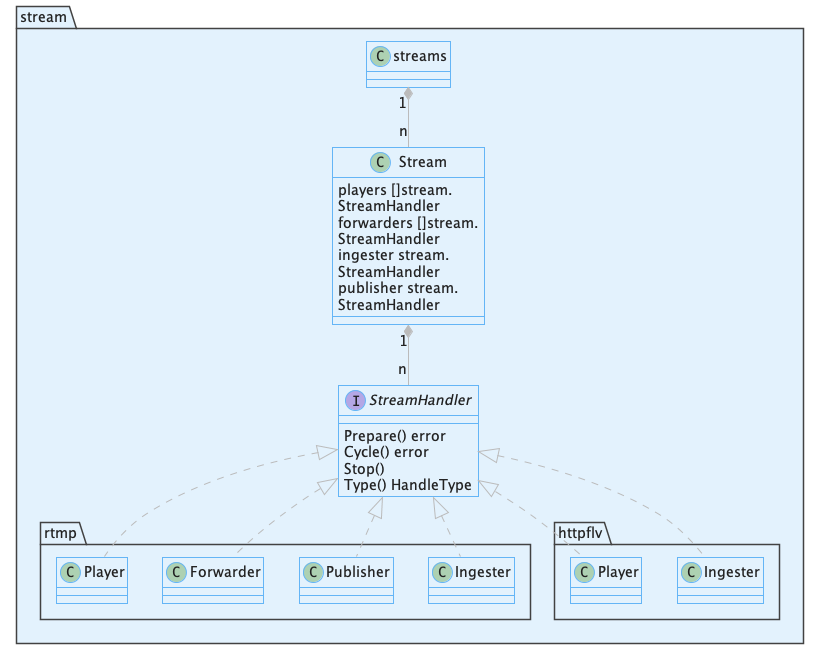

The diagram above was rendered by PlantUML. Its source (embedded in the PNG):
@startuml class-streammanager

!include https://unpkg.com/plantuml-style-c4@latest/core.puml
' uncomment the following line and comment the first to use locally
'!include core.puml
!include https://unpkg.com/plantuml-style-c4@latest/class-diagram-helper.puml
' uncomment the following line and comment the first to use locally
'!include class-diagram-helper.puml

GREY_ARROW

interface stream.StreamHandler {
    Prepare() error
    Cycle() error
    Stop()
    Type() HandleType
}

class stream.Stream {
    players []stream.StreamHandler  
    forwarders []stream.StreamHandler   
    ingester stream.StreamHandler   
    publisher stream.StreamHandler   
}

package stream {
    package rtmp {}
    package httpflv {}
}

stream.StreamHandler <|.. stream.rtmp.Ingester
stream.StreamHandler <|.. stream.rtmp.Publisher
stream.StreamHandler <|.. stream.rtmp.Forwarder 
stream.StreamHandler <|.. stream.rtmp.Player

stream.Stream "1" *-- "n" stream.StreamHandler

' stream.Stream "1" *-- "n" stream.rtmp.Ingester
' stream.Stream "1" *-- "1" stream.rtmp.Publisher
' stream.Stream "1" *-- "1..n" stream.rtmp.Forwarder 
' stream.Stream "1" *-- "1..n" stream.rtmp.Player

stream.streams "1" *-- "n" stream.Stream

stream.StreamHandler <|.. stream.httpflv.Ingester
stream.StreamHandler <|.. stream.httpflv.Player

@enduml